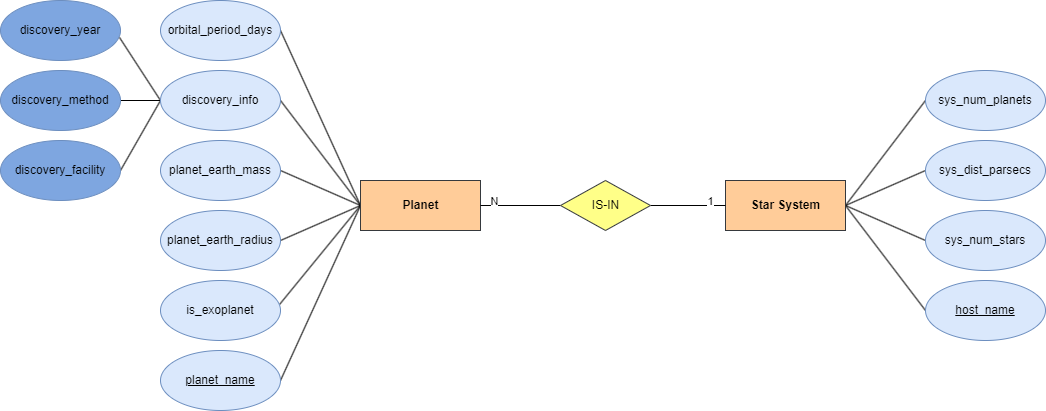

The diagram above was exported from draw.io. Its source (the exported page's mxGraphModel, read from the mxfile embedded in the PNG):
<mxGraphModel dx="1194" dy="806" grid="1" gridSize="10" guides="1" tooltips="1" connect="1" arrows="1" fold="1" page="1" pageScale="1" pageWidth="850" pageHeight="1100" math="0" shadow="0">
  <root>
    <mxCell id="0" />
    <mxCell id="1" parent="0" />
    <mxCell id="ZgaPscs1OzvF5nu-Y441-21" style="edgeStyle=none;rounded=0;orthogonalLoop=1;jettySize=auto;html=1;exitX=0;exitY=0.5;exitDx=0;exitDy=0;entryX=1;entryY=0.5;entryDx=0;entryDy=0;endArrow=none;endFill=0;" edge="1" parent="1" source="JWuhfXC0H-VoWqHFKsto-1" target="JWuhfXC0H-VoWqHFKsto-9">
      <mxGeometry relative="1" as="geometry" />
    </mxCell>
    <mxCell id="ZgaPscs1OzvF5nu-Y441-22" style="edgeStyle=none;rounded=0;orthogonalLoop=1;jettySize=auto;html=1;exitX=0;exitY=0.5;exitDx=0;exitDy=0;entryX=1;entryY=0.5;entryDx=0;entryDy=0;endArrow=none;endFill=0;" edge="1" parent="1" source="JWuhfXC0H-VoWqHFKsto-1" target="ZgaPscs1OzvF5nu-Y441-13">
      <mxGeometry relative="1" as="geometry" />
    </mxCell>
    <mxCell id="ZgaPscs1OzvF5nu-Y441-23" style="edgeStyle=none;rounded=0;orthogonalLoop=1;jettySize=auto;html=1;exitX=0;exitY=0.5;exitDx=0;exitDy=0;entryX=1;entryY=0.5;entryDx=0;entryDy=0;endArrow=none;endFill=0;" edge="1" parent="1" source="JWuhfXC0H-VoWqHFKsto-1" target="ZgaPscs1OzvF5nu-Y441-15">
      <mxGeometry relative="1" as="geometry" />
    </mxCell>
    <mxCell id="ZgaPscs1OzvF5nu-Y441-24" style="edgeStyle=none;rounded=0;orthogonalLoop=1;jettySize=auto;html=1;exitX=0;exitY=0.5;exitDx=0;exitDy=0;entryX=1;entryY=0.5;entryDx=0;entryDy=0;endArrow=none;endFill=0;" edge="1" parent="1" source="JWuhfXC0H-VoWqHFKsto-1" target="ZgaPscs1OzvF5nu-Y441-16">
      <mxGeometry relative="1" as="geometry" />
    </mxCell>
    <mxCell id="ZgaPscs1OzvF5nu-Y441-25" style="edgeStyle=none;rounded=0;orthogonalLoop=1;jettySize=auto;html=1;exitX=0;exitY=0.5;exitDx=0;exitDy=0;entryX=0.992;entryY=0.4;entryDx=0;entryDy=0;entryPerimeter=0;endArrow=none;endFill=0;" edge="1" parent="1" source="JWuhfXC0H-VoWqHFKsto-1" target="JWuhfXC0H-VoWqHFKsto-12">
      <mxGeometry relative="1" as="geometry" />
    </mxCell>
    <mxCell id="ZgaPscs1OzvF5nu-Y441-26" style="edgeStyle=none;rounded=0;orthogonalLoop=1;jettySize=auto;html=1;exitX=0;exitY=0.5;exitDx=0;exitDy=0;entryX=1;entryY=0.5;entryDx=0;entryDy=0;endArrow=none;endFill=0;" edge="1" parent="1" source="JWuhfXC0H-VoWqHFKsto-1" target="JWuhfXC0H-VoWqHFKsto-4">
      <mxGeometry relative="1" as="geometry" />
    </mxCell>
    <mxCell id="JWuhfXC0H-VoWqHFKsto-1" value="&lt;b&gt;Planet&lt;/b&gt;" style="html=1;dashed=0;whitespace=wrap;fillColor=#ffcc99;strokeColor=#36393d;" parent="1" vertex="1">
      <mxGeometry x="400" y="210" width="120" height="50" as="geometry" />
    </mxCell>
    <mxCell id="JWuhfXC0H-VoWqHFKsto-4" value="&lt;u&gt;planet_name&lt;/u&gt;" style="ellipse;whiteSpace=wrap;html=1;align=center;fillColor=#dae8fc;strokeColor=#6c8ebf;" parent="1" vertex="1">
      <mxGeometry x="200" y="380" width="120" height="60" as="geometry" />
    </mxCell>
    <mxCell id="JWuhfXC0H-VoWqHFKsto-9" value="orbital_period_days" style="ellipse;whiteSpace=wrap;html=1;align=center;fillColor=#dae8fc;strokeColor=#6c8ebf;" parent="1" vertex="1">
      <mxGeometry x="200" y="30" width="120" height="60" as="geometry" />
    </mxCell>
    <mxCell id="JWuhfXC0H-VoWqHFKsto-12" value="is_exoplanet" style="ellipse;whiteSpace=wrap;html=1;align=center;fillColor=#dae8fc;strokeColor=#6c8ebf;" parent="1" vertex="1">
      <mxGeometry x="200" y="310" width="120" height="60" as="geometry" />
    </mxCell>
    <mxCell id="ZgaPscs1OzvF5nu-Y441-12" value="discovery_year" style="ellipse;whiteSpace=wrap;html=1;align=center;fillColor=#7EA6E0;strokeColor=#6c8ebf;" vertex="1" parent="1">
      <mxGeometry x="40" y="30" width="120" height="60" as="geometry" />
    </mxCell>
    <mxCell id="ZgaPscs1OzvF5nu-Y441-18" style="edgeStyle=none;rounded=0;orthogonalLoop=1;jettySize=auto;html=1;exitX=0;exitY=0.5;exitDx=0;exitDy=0;entryX=0.992;entryY=0.617;entryDx=0;entryDy=0;entryPerimeter=0;endArrow=none;endFill=0;" edge="1" parent="1" source="ZgaPscs1OzvF5nu-Y441-13" target="ZgaPscs1OzvF5nu-Y441-12">
      <mxGeometry relative="1" as="geometry" />
    </mxCell>
    <mxCell id="ZgaPscs1OzvF5nu-Y441-19" style="edgeStyle=none;rounded=0;orthogonalLoop=1;jettySize=auto;html=1;exitX=0;exitY=0.5;exitDx=0;exitDy=0;entryX=1;entryY=0.5;entryDx=0;entryDy=0;endArrow=none;endFill=0;" edge="1" parent="1" source="ZgaPscs1OzvF5nu-Y441-13" target="ZgaPscs1OzvF5nu-Y441-17">
      <mxGeometry relative="1" as="geometry" />
    </mxCell>
    <mxCell id="ZgaPscs1OzvF5nu-Y441-20" style="edgeStyle=none;rounded=0;orthogonalLoop=1;jettySize=auto;html=1;exitX=0;exitY=0.5;exitDx=0;exitDy=0;entryX=1;entryY=0.5;entryDx=0;entryDy=0;endArrow=none;endFill=0;" edge="1" parent="1" source="ZgaPscs1OzvF5nu-Y441-13" target="ZgaPscs1OzvF5nu-Y441-14">
      <mxGeometry relative="1" as="geometry" />
    </mxCell>
    <mxCell id="ZgaPscs1OzvF5nu-Y441-13" value="discovery_info" style="ellipse;whiteSpace=wrap;html=1;align=center;fillColor=#dae8fc;strokeColor=#6c8ebf;" vertex="1" parent="1">
      <mxGeometry x="200" y="100" width="120" height="60" as="geometry" />
    </mxCell>
    <mxCell id="ZgaPscs1OzvF5nu-Y441-14" value="discovery_facility" style="ellipse;whiteSpace=wrap;html=1;align=center;fillColor=#7EA6E0;strokeColor=#6c8ebf;" vertex="1" parent="1">
      <mxGeometry x="40" y="170" width="120" height="60" as="geometry" />
    </mxCell>
    <mxCell id="ZgaPscs1OzvF5nu-Y441-15" value="planet_earth_mass" style="ellipse;whiteSpace=wrap;html=1;align=center;fillColor=#dae8fc;strokeColor=#6c8ebf;" vertex="1" parent="1">
      <mxGeometry x="200" y="170" width="120" height="60" as="geometry" />
    </mxCell>
    <mxCell id="ZgaPscs1OzvF5nu-Y441-16" value="planet_earth_radius" style="ellipse;whiteSpace=wrap;html=1;align=center;fillColor=#dae8fc;strokeColor=#6c8ebf;" vertex="1" parent="1">
      <mxGeometry x="200" y="240" width="120" height="60" as="geometry" />
    </mxCell>
    <mxCell id="ZgaPscs1OzvF5nu-Y441-17" value="discovery_method" style="ellipse;whiteSpace=wrap;html=1;align=center;fillColor=#7EA6E0;strokeColor=#6c8ebf;" vertex="1" parent="1">
      <mxGeometry x="40" y="100" width="120" height="60" as="geometry" />
    </mxCell>
    <mxCell id="ZgaPscs1OzvF5nu-Y441-33" style="edgeStyle=none;rounded=0;orthogonalLoop=1;jettySize=auto;html=1;exitX=1;exitY=0.5;exitDx=0;exitDy=0;entryX=0;entryY=0.5;entryDx=0;entryDy=0;endArrow=none;endFill=0;" edge="1" parent="1" source="ZgaPscs1OzvF5nu-Y441-27" target="ZgaPscs1OzvF5nu-Y441-28">
      <mxGeometry relative="1" as="geometry" />
    </mxCell>
    <mxCell id="ZgaPscs1OzvF5nu-Y441-34" style="edgeStyle=none;rounded=0;orthogonalLoop=1;jettySize=auto;html=1;exitX=1;exitY=0.5;exitDx=0;exitDy=0;entryX=0;entryY=0.5;entryDx=0;entryDy=0;endArrow=none;endFill=0;" edge="1" parent="1" source="ZgaPscs1OzvF5nu-Y441-27" target="ZgaPscs1OzvF5nu-Y441-29">
      <mxGeometry relative="1" as="geometry" />
    </mxCell>
    <mxCell id="ZgaPscs1OzvF5nu-Y441-35" style="edgeStyle=none;rounded=0;orthogonalLoop=1;jettySize=auto;html=1;exitX=1;exitY=0.5;exitDx=0;exitDy=0;entryX=0;entryY=0.5;entryDx=0;entryDy=0;endArrow=none;endFill=0;" edge="1" parent="1" source="ZgaPscs1OzvF5nu-Y441-27" target="ZgaPscs1OzvF5nu-Y441-31">
      <mxGeometry relative="1" as="geometry" />
    </mxCell>
    <mxCell id="ZgaPscs1OzvF5nu-Y441-36" style="edgeStyle=none;rounded=0;orthogonalLoop=1;jettySize=auto;html=1;exitX=1;exitY=0.5;exitDx=0;exitDy=0;entryX=0;entryY=0.5;entryDx=0;entryDy=0;endArrow=none;endFill=0;" edge="1" parent="1" source="ZgaPscs1OzvF5nu-Y441-27" target="ZgaPscs1OzvF5nu-Y441-32">
      <mxGeometry relative="1" as="geometry" />
    </mxCell>
    <mxCell id="ZgaPscs1OzvF5nu-Y441-27" value="&lt;b&gt;Star System&lt;/b&gt;" style="html=1;dashed=0;whitespace=wrap;fillColor=#ffcc99;strokeColor=#36393d;" vertex="1" parent="1">
      <mxGeometry x="765" y="210" width="120" height="50" as="geometry" />
    </mxCell>
    <mxCell id="ZgaPscs1OzvF5nu-Y441-28" value="sys_num_planets" style="ellipse;whiteSpace=wrap;html=1;align=center;fillColor=#dae8fc;strokeColor=#6c8ebf;" vertex="1" parent="1">
      <mxGeometry x="965" y="100" width="120" height="60" as="geometry" />
    </mxCell>
    <mxCell id="ZgaPscs1OzvF5nu-Y441-29" value="sys_dist_parsecs" style="ellipse;whiteSpace=wrap;html=1;align=center;fillColor=#dae8fc;strokeColor=#6c8ebf;" vertex="1" parent="1">
      <mxGeometry x="965" y="170" width="120" height="60" as="geometry" />
    </mxCell>
    <mxCell id="ZgaPscs1OzvF5nu-Y441-31" value="sys_num_stars" style="ellipse;whiteSpace=wrap;html=1;align=center;fillColor=#dae8fc;strokeColor=#6c8ebf;" vertex="1" parent="1">
      <mxGeometry x="965" y="240" width="120" height="60" as="geometry" />
    </mxCell>
    <mxCell id="ZgaPscs1OzvF5nu-Y441-32" value="&lt;u style=&quot;border-color: var(--border-color);&quot;&gt;host_name&lt;/u&gt;" style="ellipse;whiteSpace=wrap;html=1;align=center;fillColor=#dae8fc;strokeColor=#6c8ebf;" vertex="1" parent="1">
      <mxGeometry x="965" y="310" width="120" height="60" as="geometry" />
    </mxCell>
    <mxCell id="ZgaPscs1OzvF5nu-Y441-39" style="edgeStyle=none;rounded=0;orthogonalLoop=1;jettySize=auto;html=1;exitX=1;exitY=0.5;exitDx=0;exitDy=0;entryX=0;entryY=0.5;entryDx=0;entryDy=0;endArrow=none;endFill=0;" edge="1" parent="1" source="ZgaPscs1OzvF5nu-Y441-37" target="ZgaPscs1OzvF5nu-Y441-27">
      <mxGeometry relative="1" as="geometry" />
    </mxCell>
    <mxCell id="ZgaPscs1OzvF5nu-Y441-41" value="1" style="edgeLabel;html=1;align=center;verticalAlign=middle;resizable=0;points=[];" vertex="1" connectable="0" parent="ZgaPscs1OzvF5nu-Y441-39">
      <mxGeometry x="0.5733" y="-1" relative="1" as="geometry">
        <mxPoint y="-6" as="offset" />
      </mxGeometry>
    </mxCell>
    <mxCell id="ZgaPscs1OzvF5nu-Y441-40" style="edgeStyle=none;rounded=0;orthogonalLoop=1;jettySize=auto;html=1;exitX=0;exitY=0.5;exitDx=0;exitDy=0;entryX=1;entryY=0.5;entryDx=0;entryDy=0;endArrow=none;endFill=0;" edge="1" parent="1" source="ZgaPscs1OzvF5nu-Y441-37" target="JWuhfXC0H-VoWqHFKsto-1">
      <mxGeometry relative="1" as="geometry" />
    </mxCell>
    <mxCell id="ZgaPscs1OzvF5nu-Y441-42" value="N" style="edgeLabel;html=1;align=center;verticalAlign=middle;resizable=0;points=[];" vertex="1" connectable="0" parent="ZgaPscs1OzvF5nu-Y441-40">
      <mxGeometry x="0.675" y="-3" relative="1" as="geometry">
        <mxPoint y="-2" as="offset" />
      </mxGeometry>
    </mxCell>
    <mxCell id="ZgaPscs1OzvF5nu-Y441-37" value="IS-IN" style="shape=rhombus;html=1;dashed=0;whitespace=wrap;perimeter=rhombusPerimeter;fillColor=#ffff88;strokeColor=#36393d;" vertex="1" parent="1">
      <mxGeometry x="600" y="210" width="90" height="50" as="geometry" />
    </mxCell>
  </root>
</mxGraphModel>